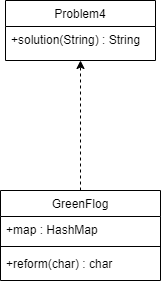

The diagram above was exported from draw.io. Its source (the exported page's mxGraphModel, read from the mxfile embedded in the PNG):
<mxGraphModel dx="813" dy="443" grid="1" gridSize="10" guides="1" tooltips="1" connect="1" arrows="1" fold="1" page="1" pageScale="1" pageWidth="827" pageHeight="1169" math="0" shadow="0">
  <root>
    <mxCell id="0" />
    <mxCell id="1" parent="0" />
    <mxCell id="_Y5MDwlwNJQgoQA3eEFM-1" value="GreenFlog" style="swimlane;fontStyle=0;align=center;verticalAlign=top;childLayout=stackLayout;horizontal=1;startSize=26;horizontalStack=0;resizeParent=1;resizeLast=0;collapsible=1;marginBottom=0;rounded=0;shadow=0;strokeWidth=1;" vertex="1" parent="1">
      <mxGeometry x="300" y="350" width="160" height="90" as="geometry">
        <mxRectangle x="550" y="140" width="160" height="26" as="alternateBounds" />
      </mxGeometry>
    </mxCell>
    <mxCell id="_Y5MDwlwNJQgoQA3eEFM-2" value="+map : HashMap&#10;" style="text;align=left;verticalAlign=top;spacingLeft=4;spacingRight=4;overflow=hidden;rotatable=0;points=[[0,0.5],[1,0.5]];portConstraint=eastwest;rounded=0;shadow=0;html=0;" vertex="1" parent="_Y5MDwlwNJQgoQA3eEFM-1">
      <mxGeometry y="26" width="160" height="26" as="geometry" />
    </mxCell>
    <mxCell id="_Y5MDwlwNJQgoQA3eEFM-4" value="" style="line;html=1;strokeWidth=1;align=left;verticalAlign=middle;spacingTop=-1;spacingLeft=3;spacingRight=3;rotatable=0;labelPosition=right;points=[];portConstraint=eastwest;" vertex="1" parent="_Y5MDwlwNJQgoQA3eEFM-1">
      <mxGeometry y="52" width="160" height="8" as="geometry" />
    </mxCell>
    <mxCell id="_Y5MDwlwNJQgoQA3eEFM-5" value="+reform(char) : char" style="text;align=left;verticalAlign=top;spacingLeft=4;spacingRight=4;overflow=hidden;rotatable=0;points=[[0,0.5],[1,0.5]];portConstraint=eastwest;" vertex="1" parent="_Y5MDwlwNJQgoQA3eEFM-1">
      <mxGeometry y="60" width="160" height="28" as="geometry" />
    </mxCell>
    <mxCell id="_Y5MDwlwNJQgoQA3eEFM-7" value="Problem4" style="swimlane;fontStyle=0;align=center;verticalAlign=top;childLayout=stackLayout;horizontal=1;startSize=26;horizontalStack=0;resizeParent=1;resizeLast=0;collapsible=1;marginBottom=0;rounded=0;shadow=0;strokeWidth=1;" vertex="1" parent="1">
      <mxGeometry x="305" y="160" width="150" height="60" as="geometry">
        <mxRectangle x="550" y="140" width="160" height="26" as="alternateBounds" />
      </mxGeometry>
    </mxCell>
    <mxCell id="_Y5MDwlwNJQgoQA3eEFM-8" value="+solution(String) : String" style="text;align=left;verticalAlign=top;spacingLeft=4;spacingRight=4;overflow=hidden;rotatable=0;points=[[0,0.5],[1,0.5]];portConstraint=eastwest;" vertex="1" parent="_Y5MDwlwNJQgoQA3eEFM-7">
      <mxGeometry y="26" width="150" height="26" as="geometry" />
    </mxCell>
    <mxCell id="_Y5MDwlwNJQgoQA3eEFM-9" value="" style="endArrow=classic;html=1;rounded=0;exitX=0.5;exitY=0;exitDx=0;exitDy=0;dashed=1;entryX=0.5;entryY=1;entryDx=0;entryDy=0;" edge="1" parent="1" source="_Y5MDwlwNJQgoQA3eEFM-1" target="_Y5MDwlwNJQgoQA3eEFM-7">
      <mxGeometry width="50" height="50" relative="1" as="geometry">
        <mxPoint x="370" y="310" as="sourcePoint" />
        <mxPoint x="380" y="230" as="targetPoint" />
      </mxGeometry>
    </mxCell>
  </root>
</mxGraphModel>